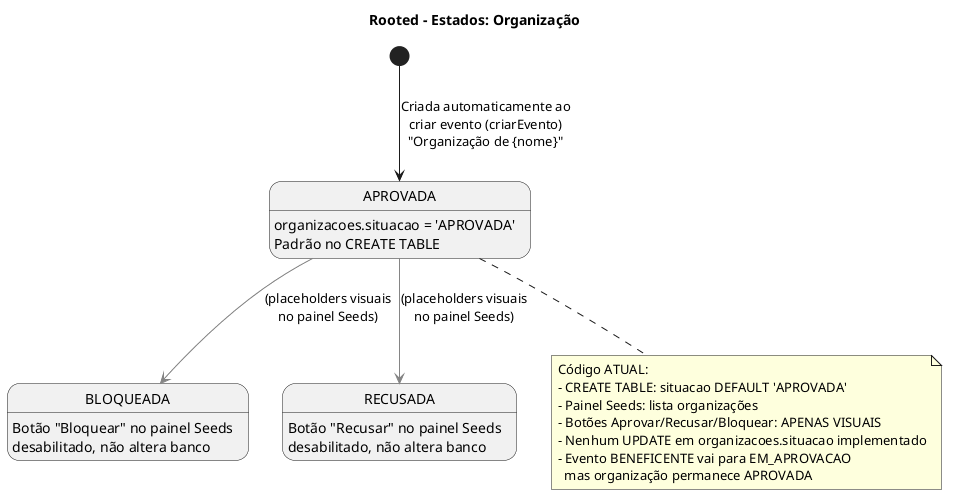

The diagram above was rendered by PlantUML. Its source (embedded in the PNG):
@startuml
title Rooted - Estados: Organização
[*] --> APROVADA : Criada automaticamente ao\ncriar evento (criarEvento)\n"Organização de {nome}"

state "APROVADA" as APROVADA
APROVADA : organizacoes.situacao = 'APROVADA'\nPadrão no CREATE TABLE

APROVADA -[#gray]-> BLOQUEADA : (placeholders visuais\nno painel Seeds)
state "BLOQUEADA" as BLOQUEADA <<não implementado>>
BLOQUEADA : Botão "Bloquear" no painel Seeds\ndesabilitado, não altera banco

APROVADA -[#gray]-> RECUSADA : (placeholders visuais\nno painel Seeds)
state "RECUSADA" as RECUSADA <<não implementado>>
RECUSADA : Botão "Recusar" no painel Seeds\ndesabilitado, não altera banco

note bottom of APROVADA
  Código ATUAL:
  - CREATE TABLE: situacao DEFAULT 'APROVADA'
  - Painel Seeds: lista organizações
  - Botões Aprovar/Recusar/Bloquear: APENAS VISUAIS
  - Nenhum UPDATE em organizacoes.situacao implementado
  - Evento BENEFICENTE vai para EM_APROVACAO
    mas organização permanece APROVADA
end note

@enduml